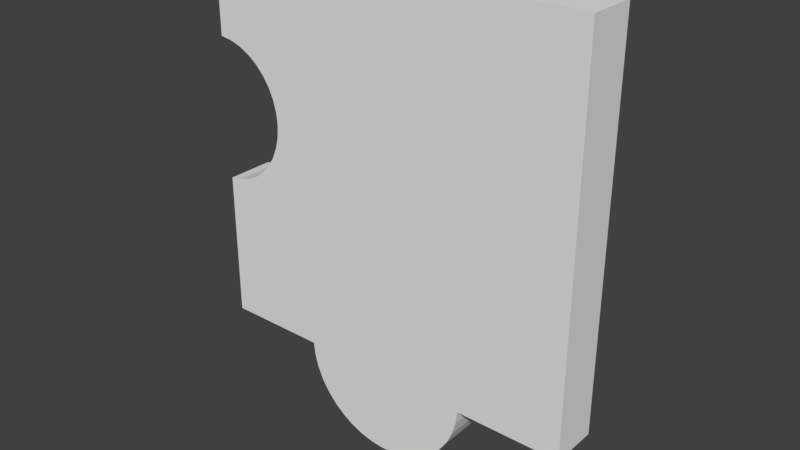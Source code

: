 # Source: 4.blend  (saved by Blender 2.79.0; exported with 4.5.12 LTS)
import bpy
from mathutils import Matrix  # noqa: F401  (used for matrix-valued properties, if any)

bpy.ops.wm.read_factory_settings(use_empty=True)
scene = bpy.context.scene
scene.name = 'Scene'

# ---- collections
col_collection_1 = bpy.data.collections.new('Collection 1'); scene.collection.children.link(col_collection_1)

# ---- world
world_world = bpy.data.worlds.new('World'); scene.world = world_world
world_world.color = (0.05088, 0.05088, 0.05088)
world_world.use_sun_shadow = False
world_world.sun_shadow_jitter_overblur = 0.0
world_world.cycles.sampling_method = 'MANUAL'

# ---- meshes
me_16_028 = bpy.data.meshes.new('16.028')
me_16_028.from_pydata([(0.09592, -0.0125, 0.1095), (0.09592, -0.0125, -0.09022), (0.09592, 0.0125, 0.1095), (0.09592, 0.0125, -0.09022), (-0.1041, -0.0125, 0.1095), (-0.1041, 0.0125, 0.1095), (-0.1041, -0.0125, 0.06096), (-0.1041, 0.0125, 0.06096), (-0.0979, -0.0125, 0.0601), (-0.0979, 0.0125, 0.0601), (-0.09194, -0.0125, 0.05821), (-0.09194, 0.0125, 0.05821), (-0.08639, -0.0125, 0.05536), (-0.08639, 0.0125, 0.05536), (-0.0814, -0.0125, 0.05161), (-0.0814, 0.0125, 0.05161), (-0.07711, -0.0125, 0.04708), (-0.07711, 0.0125, 0.04708), (-0.07363, -0.0125, 0.04189), (-0.07363, 0.0125, 0.04189), (-0.07108, -0.0125, 0.03619), (-0.07108, 0.0125, 0.03619), (-0.06952, -0.0125, 0.03015), (-0.06952, 0.0125, 0.03015), (-0.06899, -0.0125, 0.02392), (-0.06899, 0.0125, 0.02392), (-0.06952, -0.0125, 0.0177), (-0.06952, 0.0125, 0.0177), (-0.07108, -0.0125, 0.01166), (-0.07108, 0.0125, 0.01166), (-0.07363, -0.0125, 0.005961), (-0.07363, 0.0125, 0.005961), (-0.07711, -0.0125, 0.0007729), (-0.07711, 0.0125, 0.0007729), (-0.0814, -0.0125, -0.003759), (-0.0814, 0.0125, -0.003759), (-0.08639, -0.0125, -0.007507), (-0.08639, 0.0125, -0.007507), (-0.09194, -0.0125, -0.01036), (-0.09194, 0.0125, -0.01036), (-0.0979, -0.0125, -0.01225), (-0.0979, 0.0125, -0.01225), (-0.1041, -0.0125, -0.01311), (-0.1041, 0.0125, -0.01311), (-0.1041, -0.0125, -0.09022), (-0.1041, 0.0125, -0.09022), (-0.05091, -0.0125, -0.09022), (-0.05091, 0.0125, -0.09022), (-0.05007, 0.0125, -0.09717), (-0.05007, -0.0125, -0.09717), (-0.04819, 0.0125, -0.1039), (-0.04819, -0.0125, -0.1039), (-0.0453, 0.0125, -0.1103), (-0.0453, -0.0125, -0.1103), (-0.04148, 0.0125, -0.1161), (-0.04148, -0.0125, -0.1161), (-0.0368, 0.0125, -0.1214), (-0.0368, -0.0125, -0.1214), (-0.03139, 0.0125, -0.1258), (-0.03139, -0.0125, -0.1258), (-0.02537, 0.0125, -0.1294), (-0.02537, -0.0125, -0.1294), (-0.01888, 0.0125, -0.132), (-0.01888, -0.0125, -0.132), (-0.01206, 0.0125, -0.1336), (-0.01206, -0.0125, -0.1336), (-0.00508, 0.0125, -0.1341), (-0.00508, -0.0125, -0.1341), (0.001899, 0.0125, -0.1336), (0.001899, -0.0125, -0.1336), (0.008715, 0.0125, -0.132), (0.008715, -0.0125, -0.132), (0.01521, 0.0125, -0.1294), (0.01521, -0.0125, -0.1294), (0.02123, 0.0125, -0.1258), (0.02123, -0.0125, -0.1258), (0.02664, 0.0125, -0.1214), (0.02664, -0.0125, -0.1214), (0.03132, 0.0125, -0.1161), (0.03132, -0.0125, -0.1161), (0.03514, 0.0125, -0.1103), (0.03514, -0.0125, -0.1103), (0.03803, 0.0125, -0.1039), (0.03803, -0.0125, -0.1039), (0.03991, 0.0125, -0.09717), (0.03991, -0.0125, -0.09717), (0.04075, 0.0125, -0.09022), (0.04075, -0.0125, -0.09022)], [], [(60, 61, 59, 58), (31, 33, 32, 30), (80, 81, 79, 78), (76, 77, 75, 74), (64, 65, 63, 62), (72, 73, 71, 70), (68, 69, 67, 66), (11, 13, 12, 10), (84, 85, 83, 82), (15, 17, 16, 14), (7, 9, 8, 6), (35, 37, 36, 34), (44, 45, 47, 46), (87, 86, 3, 1), (1, 3, 2, 0), (13, 15, 14, 12), (70, 71, 69, 68), (58, 59, 57, 56), (66, 67, 65, 64), (27, 29, 28, 26), (19, 21, 20, 18), (23, 25, 24, 22), (42, 43, 45, 44), (21, 23, 22, 20), (41, 43, 42, 40), (29, 31, 30, 28), (54, 55, 53, 52), (47, 45, 43, 41, 39, 37, 35, 33, 31, 29, 27, 25, 23, 21, 19, 17, 15, 13, 11, 9, 7, 5, 2, 3, 86, 84, 82, 80, 78, 76, 74, 72, 70, 68, 66, 64, 62, 60, 58, 56, 54, 52, 50, 48), (48, 49, 46, 47), (0, 2, 5, 4), (78, 79, 77, 76), (37, 39, 38, 36), (39, 41, 40, 38), (71, 73, 75, 77, 79, 81, 83, 85, 87, 1, 0, 4, 6, 8, 10, 12, 14, 16, 18, 20, 22, 24, 26, 28, 30, 32, 34, 36, 38, 40, 42, 44, 46, 49, 51, 53, 55, 57, 59, 61, 63, 65, 67, 69), (25, 27, 26, 24), (4, 5, 7, 6), (50, 51, 49, 48), (52, 53, 51, 50), (86, 87, 85, 84), (62, 63, 61, 60), (17, 19, 18, 16), (9, 11, 10, 8), (56, 57, 55, 54), (74, 75, 73, 72), (82, 83, 81, 80), (33, 35, 34, 32)])
_uv = me_16_028.uv_layers.new(name='UVMap')
_uv.uv.foreach_set('vector', [0.1176, 0.6564, 0.05882, 0.6564, 0.05882, 0.6397, 0.1176, 0.6397, 0.3529, 0.7299, 0.3529, 0.7425, 0.2941, 0.7425, 0.2941, 0.7299, 0.4118, 0.6703, 0.3529, 0.6703, 0.3529, 0.6536, 0.4118, 0.6536, 0.4118, 0.6381, 0.3529, 0.6381, 0.3529, 0.6242, 0.4118, 0.6242, 0.1176, 0.6918, 0.05882, 0.6918, 0.05882, 0.6739, 0.1176, 0.6739, 0.1176, 0.759, 0.05882, 0.759, 0.05882, 0.7436, 0.1176, 0.7436, 0.1176, 0.7271, 0.05882, 0.7271, 0.05882, 0.7096, 0.1176, 0.7096, 0.5294, 0.6663, 0.5294, 0.6511, 0.5882, 0.6511, 0.5882, 0.6663, 0.4118, 0.7057, 0.3529, 0.7057, 0.3529, 0.6878, 0.4118, 0.6878, 0.5294, 0.6369, 0.5294, 0.6242, 0.5882, 0.6242, 0.5882, 0.6369, 0.5294, 0.6981, 0.5294, 0.6821, 0.5882, 0.6821, 0.5882, 0.6981, 0.5294, 0.6375, 0.5294, 0.6522, 0.4706, 0.6522, 0.4706, 0.6375, 0.1765, 0.6242, 0.2353, 0.6242, 0.2353, 0.7586, 0.1765, 0.7586, 0.1176, 0.6242, 0.1765, 0.6242, 0.1765, 0.7637, 0.1176, 0.7637, 0.9412, 0.0, 1.0, 0.0, 1.0, 0.5011, 0.9412, 0.5011, 0.5294, 0.6511, 0.5294, 0.6369, 0.5882, 0.6369, 0.5882, 0.6511, 0.1176, 0.7436, 0.05882, 0.7436, 0.05882, 0.7271, 0.1176, 0.7271, 0.1176, 0.6397, 0.05882, 0.6397, 0.05882, 0.6242, 0.1176, 0.6242, 0.1176, 0.7096, 0.05882, 0.7096, 0.05882, 0.6918, 0.1176, 0.6918, 0.3529, 0.7007, 0.3529, 0.7158, 0.2941, 0.7158, 0.2941, 0.7007, 0.3529, 0.6381, 0.3529, 0.6531, 0.2941, 0.6531, 0.2941, 0.6381, 0.3529, 0.6689, 0.3529, 0.6849, 0.2941, 0.6849, 0.2941, 0.6689, 0.05882, 0.8212, 2.41e-08, 0.8212, 0.0, 0.6242, 0.05882, 0.6242, 0.3529, 0.6531, 0.3529, 0.6689, 0.2941, 0.6689, 0.2941, 0.6531, 0.5294, 0.6836, 0.5294, 0.6996, 0.4706, 0.6996, 0.4706, 0.6836, 0.3529, 0.7158, 0.3529, 0.7299, 0.2941, 0.7299, 0.2941, 0.7158, 0.4118, 0.6384, 0.4706, 0.6384, 0.4706, 0.6541, 0.4118, 0.6541, 0.1251, 0.5118, 1.753e-07, 0.5118, 1.227e-07, 0.3142, 0.01455, 0.312, 0.02855, 0.3072, 0.04162, 0.2999, 0.05337, 0.2903, 0.06347, 0.2787, 0.07164, 0.2654, 0.07765, 0.2508, 0.08132, 0.2353, 0.08256, 0.2193, 0.08132, 0.2034, 0.07765, 0.1879, 0.07164, 0.1733, 0.06347, 0.16, 0.05337, 0.1484, 0.04162, 0.1388, 0.02855, 0.1315, 0.01455, 0.1267, 5.259e-08, 0.1245, 0.0, 1.336e-07, 0.4706, 0.0, 0.4706, 0.5118, 0.3408, 0.5118, 0.3388, 0.5296, 0.3344, 0.5468, 0.3276, 0.5632, 0.3186, 0.5782, 0.3076, 0.5915, 0.2949, 0.6029, 0.2807, 0.6121, 0.2654, 0.6187, 0.2494, 0.6228, 0.2329, 0.6242, 0.2165, 0.6228, 0.2005, 0.6187, 0.1852, 0.6121, 0.171, 0.6029, 0.1583, 0.5915, 0.1473, 0.5782, 0.1383, 0.5632, 0.1315, 0.5468, 0.1271, 0.5296, 0.4118, 0.6885, 0.4706, 0.6885, 0.4706, 0.7064, 0.4118, 0.7064, 0.9412, 0.5011, 1.0, 0.5011, 1.0, 1.0, 0.9412, 1.0, 0.4118, 0.6536, 0.3529, 0.6536, 0.3529, 0.6381, 0.4118, 0.6381, 0.5294, 0.6522, 0.5294, 0.6677, 0.4706, 0.6677, 0.4706, 0.6522, 0.5294, 0.6677, 0.5294, 0.6836, 0.4706, 0.6836, 0.4706, 0.6677, 0.8917, 0.7022, 0.8998, 0.7055, 0.9073, 0.71, 0.914, 0.7155, 0.9198, 0.722, 0.9245, 0.7292, 0.9281, 0.7371, 0.9305, 0.7454, 0.9315, 0.7539, 1.0, 0.7547, 1.0, 1.0, 0.7516, 0.9973, 0.7516, 0.9377, 0.7593, 0.9367, 0.7667, 0.9345, 0.7736, 0.931, 0.7798, 0.9265, 0.7851, 0.921, 0.7894, 0.9147, 0.7926, 0.9077, 0.7946, 0.9003, 0.7952, 0.8927, 0.7946, 0.885, 0.7926, 0.8776, 0.7894, 0.8705, 0.7851, 0.8641, 0.7798, 0.8585, 0.7736, 0.8538, 0.7667, 0.8502, 0.7593, 0.8478, 0.7516, 0.8467, 0.7516, 0.752, 0.8177, 0.7527, 0.8187, 0.7442, 0.821, 0.7359, 0.8246, 0.7281, 0.8294, 0.721, 0.8352, 0.7147, 0.8419, 0.7093, 0.8494, 0.705, 0.8574, 0.7019, 0.8659, 0.7, 0.8746, 0.6994, 0.8832, 0.7002, 0.3529, 0.6849, 0.3529, 0.7007, 0.2941, 0.7007, 0.2941, 0.6849, 0.2941, 0.7483, 0.2353, 0.7483, 0.2353, 0.6242, 0.2941, 0.6242, 0.4118, 0.6709, 0.4706, 0.6709, 0.4706, 0.6885, 0.4118, 0.6885, 0.4118, 0.6541, 0.4706, 0.6541, 0.4706, 0.6709, 0.4118, 0.6709, 0.4118, 0.7236, 0.3529, 0.7236, 0.3529, 0.7057, 0.4118, 0.7057, 0.1176, 0.6739, 0.05882, 0.6739, 0.05882, 0.6564, 0.1176, 0.6564, 0.3529, 0.6242, 0.3529, 0.6381, 0.2941, 0.6381, 0.2941, 0.6242, 0.5294, 0.6821, 0.5294, 0.6663, 0.5882, 0.6663, 0.5882, 0.6821, 0.4118, 0.6242, 0.4706, 0.6242, 0.4706, 0.6384, 0.4118, 0.6384, 0.1176, 0.7727, 0.05882, 0.7727, 0.05882, 0.759, 0.1176, 0.759, 0.4118, 0.6878, 0.3529, 0.6878, 0.3529, 0.6703, 0.4118, 0.6703, 0.5294, 0.6242, 0.5294, 0.6375, 0.4706, 0.6375, 0.4706, 0.6242])
me_16_028.use_remesh_preserve_volume = False
me_16_028.use_remesh_preserve_attributes = False
me_16_028.use_mirror_vertex_groups = False
me_16_028.update()

# ---- objects
ob_4 = bpy.data.objects.new('4', me_16_028)

# ---- transforms, parenting, visibility, modifiers, constraints
ob_4.location = (0.7094, 0.7134, -0.004875)
ob_4.lineart.crease_threshold = 0.0

# ---- collection membership
col_collection_1.objects.link(ob_4)

# ---- scene / render settings (as saved in the file)
scene.frame_start = 1; scene.frame_end = 250; scene.frame_set(2)
scene.render.engine = 'BLENDER_EEVEE_NEXT'
scene.render.resolution_percentage = 50
scene.render.dither_intensity = 0.0
scene.cycles.use_denoising = False
scene.cycles.samples = 128
scene.cycles.sampling_pattern = 'TABULATED_SOBOL'
scene.cycles.use_adaptive_sampling = False
scene.cycles.use_light_tree = False
scene.cycles.blur_glossy = 0.0
scene.cycles.sample_clamp_indirect = 0.0
scene.view_settings.view_transform = 'Standard'
bpy.context.view_layer.update()

# ---- added for rendering (the .blend has no active camera and no usable light): camera, sun
cam_auto = bpy.data.cameras.new('AutoCamera')
cam_auto.lens = 50.0
cam_auto.sensor_width = 36.0
cam_auto.clip_end = 1000.0
ob_auto_camera = bpy.data.objects.new('AutoCamera', cam_auto)
scene.collection.objects.link(ob_auto_camera)
ob_auto_camera.location = (0.997836, 0.362283, 0.216897)
ob_auto_camera.rotation_euler = (1.09748, -7.21219e-08, 0.694738)
scene.camera = ob_auto_camera
light_auto_sun = bpy.data.lights.new('AutoSun', 'SUN')
light_auto_sun.energy = 3.0
light_auto_sun.angle = 0.0523599
ob_auto_sun = bpy.data.objects.new('AutoSun', light_auto_sun)
scene.collection.objects.link(ob_auto_sun)
ob_auto_sun.rotation_euler = (0.872665, 0.174533, 0.523599)
bpy.context.view_layer.update()
